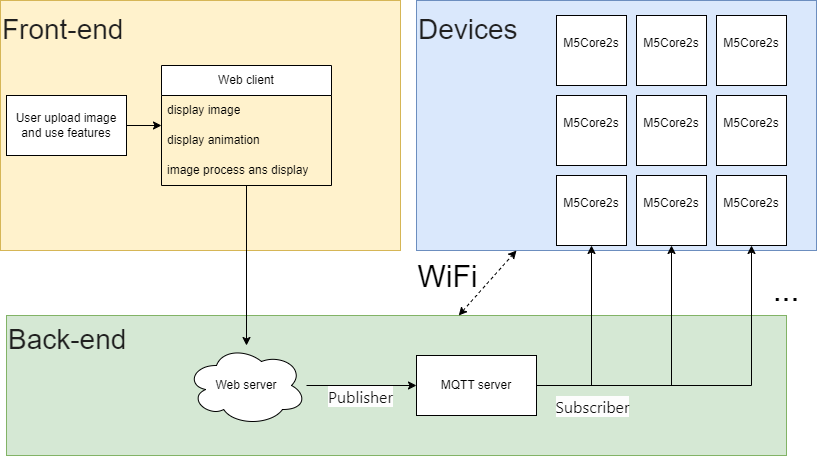

The diagram above was exported from draw.io. Its source (the exported page's mxGraphModel, read from the mxfile embedded in the PNG):
<mxGraphModel dx="794" dy="458" grid="1" gridSize="10" guides="1" tooltips="1" connect="1" arrows="1" fold="1" page="1" pageScale="1" pageWidth="827" pageHeight="1169" math="0" shadow="0">
  <root>
    <mxCell id="0" />
    <mxCell id="1" parent="0" />
    <mxCell id="ECZS6urQ88kVA5Ex51Vr-15" value="&lt;span style=&quot;color: rgb(31, 31, 31); font-family: &amp;quot;Google Sans&amp;quot;, arial, sans-serif-medium, sans-serif; font-size: 28px;&quot;&gt;Devices&lt;/span&gt;&lt;br&gt;&lt;div&gt;&lt;font style=&quot;font-size: 32px;&quot;&gt;&lt;br&gt;&lt;/font&gt;&lt;/div&gt;&lt;div&gt;&lt;font style=&quot;font-size: 32px;&quot;&gt;&lt;br&gt;&lt;/font&gt;&lt;/div&gt;&lt;div&gt;&lt;font style=&quot;font-size: 32px;&quot;&gt;&lt;br&gt;&lt;/font&gt;&lt;/div&gt;&lt;div&gt;&lt;font style=&quot;font-size: 32px;&quot;&gt;&lt;br&gt;&lt;/font&gt;&lt;/div&gt;&lt;div&gt;&lt;font style=&quot;font-size: 32px;&quot;&gt;&lt;br&gt;&lt;/font&gt;&lt;/div&gt;" style="rounded=0;whiteSpace=wrap;html=1;fillColor=#dae8fc;strokeColor=#6c8ebf;align=left;" parent="1" vertex="1">
      <mxGeometry x="430" y="15" width="400" height="250" as="geometry" />
    </mxCell>
    <mxCell id="ECZS6urQ88kVA5Ex51Vr-16" value="&lt;span style=&quot;color: rgb(31, 31, 31); font-family: &amp;quot;Google Sans&amp;quot;, arial, sans-serif-medium, sans-serif; font-size: 28px;&quot;&gt;Back-end&lt;/span&gt;&lt;br&gt;&lt;div&gt;&lt;br&gt;&lt;/div&gt;&lt;div&gt;&lt;font style=&quot;font-size: 32px;&quot;&gt;&lt;br&gt;&lt;/font&gt;&lt;/div&gt;&lt;div&gt;&lt;font style=&quot;font-size: 32px;&quot;&gt;&lt;br&gt;&lt;/font&gt;&lt;/div&gt;" style="rounded=0;whiteSpace=wrap;html=1;fillColor=#d5e8d4;strokeColor=#82b366;align=left;" parent="1" vertex="1">
      <mxGeometry x="20" y="330" width="780" height="140" as="geometry" />
    </mxCell>
    <mxCell id="ECZS6urQ88kVA5Ex51Vr-14" value="&lt;span style=&quot;color: rgb(31, 31, 31); font-family: &amp;quot;Google Sans&amp;quot;, arial, sans-serif-medium, sans-serif; font-size: 28px;&quot;&gt;Front-end&lt;/span&gt;&lt;br&gt;&lt;div&gt;&lt;font style=&quot;font-size: 32px;&quot;&gt;&lt;br&gt;&lt;/font&gt;&lt;/div&gt;&lt;div&gt;&lt;font style=&quot;font-size: 32px;&quot;&gt;&lt;br&gt;&lt;/font&gt;&lt;/div&gt;&lt;div&gt;&lt;font style=&quot;font-size: 32px;&quot;&gt;&lt;br&gt;&lt;/font&gt;&lt;/div&gt;&lt;div&gt;&lt;font style=&quot;font-size: 32px;&quot;&gt;&lt;br&gt;&lt;/font&gt;&lt;/div&gt;&lt;div&gt;&lt;font style=&quot;font-size: 32px;&quot;&gt;&lt;br&gt;&lt;/font&gt;&lt;/div&gt;" style="rounded=0;whiteSpace=wrap;html=1;fillColor=#fff2cc;strokeColor=#d6b656;align=left;" parent="1" vertex="1">
      <mxGeometry x="14" y="15" width="400" height="250" as="geometry" />
    </mxCell>
    <mxCell id="ECZS6urQ88kVA5Ex51Vr-11" value="" style="edgeStyle=orthogonalEdgeStyle;rounded=0;orthogonalLoop=1;jettySize=auto;html=1;" parent="1" source="ECZS6urQ88kVA5Ex51Vr-1" target="ECZS6urQ88kVA5Ex51Vr-10" edge="1">
      <mxGeometry relative="1" as="geometry" />
    </mxCell>
    <mxCell id="ECZS6urQ88kVA5Ex51Vr-12" value="&lt;span style=&quot;color: rgb(17, 17, 17); font-family: -apple-system, BlinkMacSystemFont, &amp;quot;Segoe UI&amp;quot;, Roboto, Helvetica, Arial, sans-serif, &amp;quot;Apple Color Emoji&amp;quot;, &amp;quot;Segoe UI Emoji&amp;quot;, &amp;quot;Segoe UI Symbol&amp;quot;; font-size: 16px; text-align: start; text-wrap: wrap; background-color: rgb(253, 253, 253);&quot;&gt;Publisher&lt;/span&gt;" style="edgeLabel;html=1;align=center;verticalAlign=middle;resizable=0;points=[];" parent="ECZS6urQ88kVA5Ex51Vr-11" vertex="1" connectable="0">
      <mxGeometry x="-0.2103" y="-3" relative="1" as="geometry">
        <mxPoint x="10" y="7" as="offset" />
      </mxGeometry>
    </mxCell>
    <mxCell id="ECZS6urQ88kVA5Ex51Vr-1" value="Web server" style="ellipse;shape=cloud;whiteSpace=wrap;html=1;" parent="1" vertex="1">
      <mxGeometry x="200" y="360" width="120" height="80" as="geometry" />
    </mxCell>
    <mxCell id="ECZS6urQ88kVA5Ex51Vr-3" style="edgeStyle=orthogonalEdgeStyle;rounded=0;orthogonalLoop=1;jettySize=auto;html=1;" parent="1" source="ECZS6urQ88kVA5Ex51Vr-6" target="ECZS6urQ88kVA5Ex51Vr-1" edge="1">
      <mxGeometry relative="1" as="geometry">
        <mxPoint x="250" y="170" as="sourcePoint" />
      </mxGeometry>
    </mxCell>
    <mxCell id="ECZS6urQ88kVA5Ex51Vr-5" style="edgeStyle=orthogonalEdgeStyle;rounded=0;orthogonalLoop=1;jettySize=auto;html=1;exitX=1;exitY=0.5;exitDx=0;exitDy=0;" parent="1" source="ECZS6urQ88kVA5Ex51Vr-4" target="ECZS6urQ88kVA5Ex51Vr-6" edge="1">
      <mxGeometry relative="1" as="geometry">
        <mxPoint x="170" y="170" as="targetPoint" />
      </mxGeometry>
    </mxCell>
    <mxCell id="ECZS6urQ88kVA5Ex51Vr-4" value="User upload image and&amp;nbsp;use features" style="rounded=0;whiteSpace=wrap;html=1;" parent="1" vertex="1">
      <mxGeometry x="20" y="110" width="120" height="60" as="geometry" />
    </mxCell>
    <mxCell id="ECZS6urQ88kVA5Ex51Vr-6" value="Web client" style="swimlane;fontStyle=0;childLayout=stackLayout;horizontal=1;startSize=30;horizontalStack=0;resizeParent=1;resizeParentMax=0;resizeLast=0;collapsible=1;marginBottom=0;whiteSpace=wrap;html=1;" parent="1" vertex="1">
      <mxGeometry x="175" y="80" width="170" height="120" as="geometry">
        <mxRectangle x="180" y="80" width="100" height="30" as="alternateBounds" />
      </mxGeometry>
    </mxCell>
    <mxCell id="ECZS6urQ88kVA5Ex51Vr-7" value="display image" style="text;strokeColor=none;fillColor=none;align=left;verticalAlign=middle;spacingLeft=4;spacingRight=4;overflow=hidden;points=[[0,0.5],[1,0.5]];portConstraint=eastwest;rotatable=0;whiteSpace=wrap;html=1;" parent="ECZS6urQ88kVA5Ex51Vr-6" vertex="1">
      <mxGeometry y="30" width="170" height="30" as="geometry" />
    </mxCell>
    <mxCell id="ECZS6urQ88kVA5Ex51Vr-8" value="display animation" style="text;strokeColor=none;fillColor=none;align=left;verticalAlign=middle;spacingLeft=4;spacingRight=4;overflow=hidden;points=[[0,0.5],[1,0.5]];portConstraint=eastwest;rotatable=0;whiteSpace=wrap;html=1;" parent="ECZS6urQ88kVA5Ex51Vr-6" vertex="1">
      <mxGeometry y="60" width="170" height="30" as="geometry" />
    </mxCell>
    <mxCell id="ECZS6urQ88kVA5Ex51Vr-9" value="image process ans display" style="text;strokeColor=none;fillColor=none;align=left;verticalAlign=middle;spacingLeft=4;spacingRight=4;overflow=hidden;points=[[0,0.5],[1,0.5]];portConstraint=eastwest;rotatable=0;whiteSpace=wrap;html=1;" parent="ECZS6urQ88kVA5Ex51Vr-6" vertex="1">
      <mxGeometry y="90" width="170" height="30" as="geometry" />
    </mxCell>
    <mxCell id="ECZS6urQ88kVA5Ex51Vr-28" style="edgeStyle=orthogonalEdgeStyle;rounded=0;orthogonalLoop=1;jettySize=auto;html=1;" parent="1" source="ECZS6urQ88kVA5Ex51Vr-10" target="ECZS6urQ88kVA5Ex51Vr-22" edge="1">
      <mxGeometry relative="1" as="geometry" />
    </mxCell>
    <mxCell id="ECZS6urQ88kVA5Ex51Vr-29" style="edgeStyle=orthogonalEdgeStyle;rounded=0;orthogonalLoop=1;jettySize=auto;html=1;" parent="1" source="ECZS6urQ88kVA5Ex51Vr-10" target="ECZS6urQ88kVA5Ex51Vr-25" edge="1">
      <mxGeometry relative="1" as="geometry" />
    </mxCell>
    <mxCell id="ECZS6urQ88kVA5Ex51Vr-10" value="MQTT server" style="rounded=0;whiteSpace=wrap;html=1;" parent="1" vertex="1">
      <mxGeometry x="430" y="370" width="120" height="60" as="geometry" />
    </mxCell>
    <mxCell id="ECZS6urQ88kVA5Ex51Vr-17" value="&lt;span class=&quot;fontstyle0&quot;&gt;M5Core2s&lt;/span&gt; &lt;div&gt;&lt;br/&gt;&lt;/div&gt;" style="rounded=0;whiteSpace=wrap;html=1;" parent="1" vertex="1">
      <mxGeometry x="570" y="30" width="70" height="70" as="geometry" />
    </mxCell>
    <mxCell id="ECZS6urQ88kVA5Ex51Vr-18" value="&lt;span class=&quot;fontstyle0&quot;&gt;M5Core2s&lt;/span&gt; &lt;div&gt;&lt;br/&gt;&lt;/div&gt;" style="rounded=0;whiteSpace=wrap;html=1;" parent="1" vertex="1">
      <mxGeometry x="570" y="110" width="70" height="70" as="geometry" />
    </mxCell>
    <mxCell id="ECZS6urQ88kVA5Ex51Vr-26" style="edgeStyle=orthogonalEdgeStyle;rounded=0;orthogonalLoop=1;jettySize=auto;html=1;" parent="1" source="ECZS6urQ88kVA5Ex51Vr-10" target="ECZS6urQ88kVA5Ex51Vr-19" edge="1">
      <mxGeometry relative="1" as="geometry" />
    </mxCell>
    <mxCell id="ECZS6urQ88kVA5Ex51Vr-27" value="&lt;span style=&quot;color: rgb(17, 17, 17); font-family: -apple-system, BlinkMacSystemFont, &amp;quot;Segoe UI&amp;quot;, Roboto, Helvetica, Arial, sans-serif, &amp;quot;Apple Color Emoji&amp;quot;, &amp;quot;Segoe UI Emoji&amp;quot;, &amp;quot;Segoe UI Symbol&amp;quot;; font-size: 16px; text-align: start; text-wrap: wrap; background-color: rgb(253, 253, 253);&quot;&gt;Subscriber&lt;/span&gt;" style="edgeLabel;html=1;align=center;verticalAlign=middle;resizable=0;points=[];" parent="ECZS6urQ88kVA5Ex51Vr-26" vertex="1" connectable="0">
      <mxGeometry x="-0.0569" y="-1" relative="1" as="geometry">
        <mxPoint x="-1" y="57" as="offset" />
      </mxGeometry>
    </mxCell>
    <mxCell id="ECZS6urQ88kVA5Ex51Vr-19" value="&lt;span class=&quot;fontstyle0&quot;&gt;M5Core2s&lt;/span&gt; &lt;div&gt;&lt;br/&gt;&lt;/div&gt;" style="rounded=0;whiteSpace=wrap;html=1;" parent="1" vertex="1">
      <mxGeometry x="570" y="190" width="70" height="70" as="geometry" />
    </mxCell>
    <mxCell id="ECZS6urQ88kVA5Ex51Vr-20" value="&lt;span class=&quot;fontstyle0&quot;&gt;M5Core2s&lt;/span&gt; &lt;div&gt;&lt;br/&gt;&lt;/div&gt;" style="rounded=0;whiteSpace=wrap;html=1;" parent="1" vertex="1">
      <mxGeometry x="650" y="30" width="70" height="70" as="geometry" />
    </mxCell>
    <mxCell id="ECZS6urQ88kVA5Ex51Vr-21" value="&lt;span class=&quot;fontstyle0&quot;&gt;M5Core2s&lt;/span&gt; &lt;div&gt;&lt;br/&gt;&lt;/div&gt;" style="rounded=0;whiteSpace=wrap;html=1;" parent="1" vertex="1">
      <mxGeometry x="650" y="110" width="70" height="70" as="geometry" />
    </mxCell>
    <mxCell id="ECZS6urQ88kVA5Ex51Vr-22" value="&lt;span class=&quot;fontstyle0&quot;&gt;M5Core2s&lt;/span&gt; &lt;div&gt;&lt;br/&gt;&lt;/div&gt;" style="rounded=0;whiteSpace=wrap;html=1;" parent="1" vertex="1">
      <mxGeometry x="650" y="190" width="70" height="70" as="geometry" />
    </mxCell>
    <mxCell id="ECZS6urQ88kVA5Ex51Vr-23" value="&lt;span class=&quot;fontstyle0&quot;&gt;M5Core2s&lt;/span&gt; &lt;div&gt;&lt;br/&gt;&lt;/div&gt;" style="rounded=0;whiteSpace=wrap;html=1;" parent="1" vertex="1">
      <mxGeometry x="730" y="30" width="70" height="70" as="geometry" />
    </mxCell>
    <mxCell id="ECZS6urQ88kVA5Ex51Vr-24" value="&lt;span class=&quot;fontstyle0&quot;&gt;M5Core2s&lt;/span&gt; &lt;div&gt;&lt;br/&gt;&lt;/div&gt;" style="rounded=0;whiteSpace=wrap;html=1;" parent="1" vertex="1">
      <mxGeometry x="730" y="110" width="70" height="70" as="geometry" />
    </mxCell>
    <mxCell id="ECZS6urQ88kVA5Ex51Vr-25" value="&lt;span class=&quot;fontstyle0&quot;&gt;M5Core2s&lt;/span&gt; &lt;div&gt;&lt;br/&gt;&lt;/div&gt;" style="rounded=0;whiteSpace=wrap;html=1;" parent="1" vertex="1">
      <mxGeometry x="730" y="190" width="70" height="70" as="geometry" />
    </mxCell>
    <mxCell id="ECZS6urQ88kVA5Ex51Vr-32" value="&lt;font style=&quot;font-size: 32px;&quot;&gt;...&lt;/font&gt;" style="text;html=1;align=center;verticalAlign=middle;whiteSpace=wrap;rounded=0;" parent="1" vertex="1">
      <mxGeometry x="770" y="290" width="60" height="30" as="geometry" />
    </mxCell>
    <mxCell id="ECZS6urQ88kVA5Ex51Vr-36" value="" style="endArrow=classic;startArrow=classic;html=1;rounded=0;entryX=0.25;entryY=1;entryDx=0;entryDy=0;dashed=1;" parent="1" source="ECZS6urQ88kVA5Ex51Vr-16" target="ECZS6urQ88kVA5Ex51Vr-15" edge="1">
      <mxGeometry width="50" height="50" relative="1" as="geometry">
        <mxPoint x="440" y="250" as="sourcePoint" />
        <mxPoint x="490" y="200" as="targetPoint" />
      </mxGeometry>
    </mxCell>
    <mxCell id="ECZS6urQ88kVA5Ex51Vr-37" value="&lt;font style=&quot;font-size: 30px;&quot;&gt;WiFi&lt;/font&gt;" style="edgeLabel;html=1;align=center;verticalAlign=middle;resizable=0;points=[];" parent="ECZS6urQ88kVA5Ex51Vr-36" vertex="1" connectable="0">
      <mxGeometry x="0.0241" y="-3" relative="1" as="geometry">
        <mxPoint x="-44" y="-8" as="offset" />
      </mxGeometry>
    </mxCell>
  </root>
</mxGraphModel>